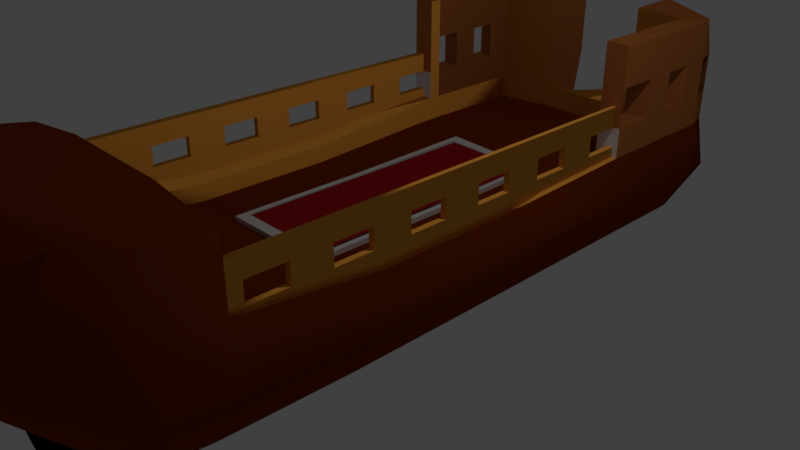 # Source: boat8.blend  (saved by Blender 2.78.0; exported with 4.5.12 LTS)
import bpy
from mathutils import Matrix  # noqa: F401  (used for matrix-valued properties, if any)

bpy.ops.wm.read_factory_settings(use_empty=True)
scene = bpy.context.scene
scene.name = 'Scene'

# ---- collections
col_collection_1 = bpy.data.collections.new('Collection 1'); scene.collection.children.link(col_collection_1)

# ---- materials (node trees are filled in below, after node groups)
mat_material_006 = bpy.data.materials.new('Material.006')
mat_material_006.alpha_threshold = 0.0
mat_material_006.roughness = 0.5
mat_material_007 = bpy.data.materials.new('Material.007')
mat_material_007.alpha_threshold = 0.0
mat_material_007.roughness = 0.5
mat_material_008 = bpy.data.materials.new('Material.008')
mat_material_008.alpha_threshold = 0.0
mat_material_008.roughness = 0.5
mat_material_009 = bpy.data.materials.new('Material.009')
mat_material_009.alpha_threshold = 0.0
mat_material_009.roughness = 0.5
mat_material_010 = bpy.data.materials.new('Material.010')
mat_material_010.alpha_threshold = 0.0
mat_material_010.roughness = 0.5

# ---- material node trees
mat_material_006.use_nodes = True; mat_material_006.node_tree.nodes.clear()
_N = mat_material_006.node_tree.nodes; _L = mat_material_006.node_tree.links
n0 = _N.new('ShaderNodeOutputMaterial'); n0.name = 'Material Output'; n0.location = (300, 300)
n1 = _N.new('ShaderNodeBsdfDiffuse'); n1.name = 'Diffuse BSDF'; n1.location = (10, 300)
_L.new(n1.outputs[0], n0.inputs[0])
n0.is_active_output = True
mat_material_007.use_nodes = True; mat_material_007.node_tree.nodes.clear()
_N = mat_material_007.node_tree.nodes; _L = mat_material_007.node_tree.links
n0 = _N.new('ShaderNodeOutputMaterial'); n0.name = 'Material Output'; n0.location = (300, 300)
n1 = _N.new('ShaderNodeBsdfDiffuse'); n1.name = 'Diffuse BSDF'; n1.location = (10, 300)
n1.inputs[0].default_value = (0.2049, 0.03137, 0.0, 1.0)
n1.inputs[1].default_value = 0.4896
_L.new(n1.outputs[0], n0.inputs[0])
n0.is_active_output = True
mat_material_008.use_nodes = True; mat_material_008.node_tree.nodes.clear()
_N = mat_material_008.node_tree.nodes; _L = mat_material_008.node_tree.links
n0 = _N.new('ShaderNodeOutputMaterial'); n0.name = 'Material Output'; n0.location = (300, 300)
n1 = _N.new('ShaderNodeBsdfToon'); n1.name = 'Toon BSDF'; n1.location = (10, 300)
n1.inputs[0].default_value = (0.8, 0.337, 0.049, 1.0)
_L.new(n1.outputs[0], n0.inputs[0])
n0.is_active_output = True
mat_material_009.use_nodes = True; mat_material_009.node_tree.nodes.clear()
_N = mat_material_009.node_tree.nodes; _L = mat_material_009.node_tree.links
n0 = _N.new('ShaderNodeOutputMaterial'); n0.name = 'Material Output'; n0.location = (300, 300)
n1 = _N.new('ShaderNodeBsdfDiffuse'); n1.name = 'Diffuse BSDF'; n1.location = (10, 300)
n1.inputs[0].default_value = (0.4919, 0.1603, 0.04198, 1.0)
_L.new(n1.outputs[0], n0.inputs[0])
n0.is_active_output = True
mat_material_010.use_nodes = True; mat_material_010.node_tree.nodes.clear()
_N = mat_material_010.node_tree.nodes; _L = mat_material_010.node_tree.links
n0 = _N.new('ShaderNodeOutputMaterial'); n0.name = 'Material Output'; n0.location = (300, 300)
n1 = _N.new('ShaderNodeBsdfDiffuse'); n1.name = 'Diffuse BSDF'; n1.location = (10, 300)
n1.inputs[0].default_value = (0.3975, 0.01166, 0.01557, 1.0)
_L.new(n1.outputs[0], n0.inputs[0])
n0.is_active_output = True

# ---- world
world_world = bpy.data.worlds.new('World'); scene.world = world_world
world_world.color = (0.05088, 0.05088, 0.05088)
world_world.use_sun_shadow = False
world_world.sun_shadow_jitter_overblur = 0.0
world_world.cycles.sampling_method = 'MANUAL'

# ---- cameras
cam_camera = bpy.data.cameras.new('Camera')
cam_camera.clip_end = 100.0
cam_camera.lens = 35.0
cam_camera.sensor_width = 32.0
cam_camera.sensor_height = 18.0
cam_camera.ortho_scale = 7.314
cam_camera.dof.focus_distance = 0.0

# ---- lights
light_lamp = bpy.data.lights.new('Lamp', 'POINT')
light_lamp.transmission_factor = 0.0
light_lamp.cutoff_distance = 30.0
light_lamp.energy = 100.0
light_lamp.shadow_buffer_clip_start = 1.001
light_lamp.shadow_soft_size = 0.1
light_lamp.shadow_maximum_resolution = 0.006
light_lamp.use_absolute_resolution = True

# ---- meshes
me_cube_001 = bpy.data.meshes.new('Cube.001')
me_cube_001.from_pydata([(0.0, 4.912, -1.05), (0.0, -4.235, -1.047), (1.426, 2.607, 1.129), (0.0, -1.378, -1.05), (1.318, 4.908, 1.095), (1.426, -4.35, 1.481), (0.0, 0.7186, -1.05), (0.0, 2.815, -1.05), (0.0, 5.422, -1.05), (0.0, -4.41, -0.893), (0.0, 5.603, 0.9897), (0.0, -5.882, 1.756), (1.426, 0.7186, 1.059), (1.426, -1.384, 1.058), (0.0, -1.378, -1.05), (0.0, 0.7186, -1.05), (0.0, 2.815, -1.05), (1.046, 4.912, -0.4296), (1.426, 4.912, 0.4122), (1.046, -3.69, -0.3406), (1.426, -4.119, 0.6165), (0.0, -5.531, 0.8559), (0.0, -4.533, -0.2542), (0.0, 5.386, -0.437), (0.0, 5.626, 0.407), (1.426, 2.815, 0.4052), (1.046, 2.815, -0.4324), (1.426, 0.7186, 0.3356), (1.046, 0.7186, -0.4393), (1.426, -1.378, 0.3347), (1.046, -1.378, -0.4393), (0.0, 5.3, -1.05), (0.0, -3.848, -0.8955), (0.563, 5.18, 0.8832), (0.6793, -5.364, 1.764), (0.0, 2.815, -1.05), (0.0, 0.7186, -1.05), (0.0, -1.378, -1.05), (0.4895, -4.32, -0.2559), (0.6793, -5.012, 0.8475), (0.563, 5.18, 0.2618), (0.3733, 5.18, -0.5733), (0.0, -3.2, -1.046), (1.046, -3.2, -0.3929), (0.0, -3.2, -1.047), (0.0, -3.2, -1.048), (0.0, -3.2, 1.412), (1.426, -3.2, 0.4606), (0.6063, -3.2, 1.415), (1.426, -3.2, 1.278), (0.6793, -5.323, 2.932), (1.426, -4.563, 2.447), (0.0, -5.448, 3.012), (1.426, -3.2, 2.106), (0.0, -3.2, 2.239), (0.6063, -3.2, 2.242), (1.182, -1.442, 0.9272), (1.182, 0.4814, 0.9282), (1.182, 2.607, 1.129), (1.182, 4.317, 1.129), (0.5923, 4.451, 1.129), (0.0, 4.562, 1.056), (0.6219, -3.103, 1.227), (1.182, -3.103, 1.08), (0.0, -3.103, 1.225), (1.179, -1.452, 0.691), (1.179, 0.4712, 0.6893), (1.179, 2.389, 0.789), (1.179, 4.307, 0.7958), (0.5892, 4.44, 0.7958), (0.0, 2.389, 0.6896), (0.0, 4.552, 0.7469), (0.0, -1.449, 0.6901), (0.5892, 2.389, 0.7224), (0.5892, 0.4712, 0.6893), (0.5892, -1.461, 0.6953), (0.6188, -3.113, 0.9645), (1.179, -3.113, 0.8435), (0.0, -3.113, 0.9619), (1.426, 2.607, 2.592), (1.287, 4.833, 2.526), (0.563, 5.3, 2.592), (0.5923, 4.451, 2.592), (1.182, 4.317, 2.592), (1.182, 2.607, 2.592), (1.426, 3.234, 1.129), (1.426, 3.654, 1.129), (1.426, 4.073, 1.129), (1.426, 4.492, 1.129), (0.0, 3.234, -1.05), (0.0, 3.654, -1.05), (0.0, 4.073, -1.05), (0.0, 4.492, -1.05), (0.0, 3.336, -1.052), (0.0, 3.858, -1.059), (0.0, 4.379, -1.065), (0.0, 4.9, -1.06), (1.046, 4.492, -0.4313), (1.046, 4.073, -0.4313), (1.046, 3.654, -0.4313), (1.046, 3.234, -0.4313), (1.426, 4.492, 0.4082), (1.426, 4.073, 0.4082), (1.426, 3.654, 0.4082), (1.426, 3.234, 0.4082), (0.0, 3.312, -1.051), (0.0, 3.809, -1.056), (0.0, 4.306, -1.058), (0.0, 4.803, -1.053), (1.182, 2.783, 1.129), (1.182, 3.166, 1.129), (1.182, 3.55, 1.129), (1.182, 3.933, 1.129), (1.179, 2.773, 0.7958), (1.179, 3.156, 0.7958), (1.179, 3.54, 0.7958), (1.179, 3.923, 0.7958), (0.0, 2.822, 0.6904), (0.0, 3.254, 0.6903), (0.0, 3.687, 0.6982), (0.0, 4.119, 0.7227), (0.5892, 4.03, 0.7567), (0.5892, 3.62, 0.7272), (0.5892, 3.21, 0.7274), (0.5892, 2.799, 0.7275), (1.426, 3.234, 2.592), (1.426, 3.654, 2.592), (1.426, 4.073, 2.592), (1.426, 4.492, 2.592), (1.182, 2.783, 2.592), (1.182, 3.166, 2.592), (1.182, 3.55, 2.592), (1.182, 3.933, 2.592), (0.5923, 4.451, 2.049), (1.318, 4.908, 2.057), (1.182, 4.317, 2.049), (0.563, 5.3, 2.049), (1.426, 2.607, 2.049), (1.182, 2.607, 2.049), (1.182, 3.933, 2.049), (1.182, 3.55, 2.049), (1.182, 3.166, 2.049), (1.182, 2.783, 2.049), (1.426, 3.234, 2.049), (1.426, 3.654, 2.049), (1.426, 4.073, 2.049), (1.426, 4.492, 2.049), (0.563, 5.3, 1.528), (1.426, 2.607, 1.528), (1.182, 2.607, 1.528), (0.5923, 4.451, 1.528), (1.318, 4.908, 1.549), (1.182, 4.317, 1.528), (1.182, 3.933, 1.528), (1.182, 3.55, 1.528), (1.182, 3.166, 1.528), (1.182, 2.783, 1.528), (1.426, 3.234, 1.528), (1.426, 3.654, 1.528), (1.426, 4.073, 1.528), (1.426, 4.492, 1.528), (0.0, 0.4689, 0.7519), (0.0, 2.238, 0.6894), (0.0, -1.298, 0.6905), (0.531, 2.238, 0.7039), (0.531, 0.471, 0.6894), (0.5309, -1.309, 0.6953), (0.0, 0.4688, 0.6222), (0.0, 2.236, 0.6222), (0.0, -1.301, 0.6233), (0.3994, 2.236, 0.6222), (0.3994, 0.4688, 0.6222), (0.3994, -1.311, 0.628), (0.0, 2.236, 0.7519), (0.0, -1.3, 0.753), (0.5072, 2.236, 0.7519), (0.5072, 0.4689, 0.7519), (0.5072, -1.311, 0.7578), (0.0, -1.298, 0.7542), (0.0, -1.449, 0.7541), (0.5892, 2.389, 0.7815), (0.5309, 2.238, 0.771), (0.0, 2.389, 0.7532), (0.5892, 0.4713, 0.753), (0.5309, 0.4711, 0.7531), (0.5892, -1.461, 0.7592), (0.0, 2.238, 0.7531), (0.5309, -1.309, 0.759), (1.304, -3.492, 0.4593), (1.304, 2.621, 0.4593), (1.304, -3.492, 1.79), (1.304, 2.621, 1.79), (1.304, -2.982, 0.4593), (1.304, -2.473, 0.4593), (1.304, -1.964, 0.4593), (1.304, -1.454, 0.4593), (1.304, -0.9448, 0.4593), (1.304, -0.4354, 0.4593), (1.304, 0.07396, 0.4593), (1.304, 0.5834, 0.4593), (1.304, 1.093, 0.4593), (1.304, 1.602, 0.4593), (1.304, 2.112, 0.4593), (1.304, 2.112, 1.79), (1.304, 1.602, 1.79), (1.304, 1.093, 1.79), (1.304, 0.5834, 1.79), (1.304, 0.07396, 1.79), (1.304, -0.4354, 1.79), (1.304, -0.9448, 1.79), (1.304, -1.454, 1.79), (1.304, -1.964, 1.79), (1.304, -2.473, 1.79), (1.304, -2.982, 1.79), (1.304, -3.492, 1.524), (1.304, -3.492, 1.258), (1.304, -3.492, 0.9916), (1.304, -3.492, 0.7254), (1.304, 2.621, 0.7254), (1.304, 2.621, 0.9916), (1.304, 2.621, 1.258), (1.304, 2.621, 1.524), (1.304, -2.982, 0.7254), (1.304, -2.982, 0.9916), (1.304, -2.982, 1.258), (1.304, -2.982, 1.524), (1.304, -2.473, 0.7254), (1.304, -2.473, 0.9916), (1.304, -2.473, 1.258), (1.304, -2.473, 1.524), (1.304, -1.964, 0.7254), (1.304, -1.964, 0.9916), (1.304, -1.964, 1.258), (1.304, -1.964, 1.524), (1.304, -1.454, 0.7254), (1.304, -1.454, 0.9916), (1.304, -1.454, 1.258), (1.304, -1.454, 1.524), (1.304, -0.9448, 0.7254), (1.304, -0.9448, 0.9916), (1.304, -0.9448, 1.258), (1.304, -0.9448, 1.524), (1.304, -0.4354, 0.7254), (1.304, -0.4354, 0.9916), (1.304, -0.4354, 1.258), (1.304, -0.4354, 1.524), (1.304, 0.07396, 0.7254), (1.304, 0.07396, 0.9916), (1.304, 0.07396, 1.258), (1.304, 0.07396, 1.524), (1.304, 0.5834, 0.7254), (1.304, 0.5834, 0.9916), (1.304, 0.5834, 1.258), (1.304, 0.5834, 1.524), (1.304, 1.093, 0.7254), (1.304, 1.093, 0.9916), (1.304, 1.093, 1.258), (1.304, 1.093, 1.524), (1.304, 1.602, 0.7254), (1.304, 1.602, 0.9916), (1.304, 1.602, 1.258), (1.304, 1.602, 1.524), (1.304, 2.112, 0.7254), (1.304, 2.112, 0.9916), (1.304, 2.112, 1.258), (1.304, 2.112, 1.524), (1.366, -3.492, 0.718), (1.366, -3.492, 0.4469), (1.366, 2.112, 0.4469), (1.366, 2.621, 0.4469), (1.366, 2.621, 1.531), (1.366, 2.621, 1.803), (1.366, -2.982, 1.803), (1.366, -3.492, 1.803), (1.366, -2.982, 0.4469), (1.366, -2.473, 0.4469), (1.366, -1.964, 0.4469), (1.366, -1.454, 0.4469), (1.366, -0.9448, 0.4469), (1.366, -0.4354, 0.4469), (1.366, 0.07396, 0.4469), (1.366, 0.5834, 0.4469), (1.366, 1.093, 0.4469), (1.366, 1.602, 0.4469), (1.366, 2.112, 1.803), (1.366, 1.602, 1.803), (1.366, 1.093, 1.803), (1.366, 0.5834, 1.803), (1.366, 0.07396, 1.803), (1.366, -0.4354, 1.803), (1.366, -0.9448, 1.803), (1.366, -1.454, 1.803), (1.366, -1.964, 1.803), (1.366, -2.473, 1.803), (1.366, -2.982, 1.531), (1.366, -2.473, 1.531), (1.366, -1.964, 1.531), (1.366, -1.454, 1.531), (1.366, -0.9448, 1.531), (1.366, -0.4354, 1.531), (1.366, 0.07396, 1.531), (1.366, 0.5834, 1.531), (1.366, 1.093, 1.531), (1.366, 1.602, 1.531), (1.366, 2.112, 1.531), (1.366, -3.492, 1.531), (1.366, -3.492, 1.26), (1.366, -3.492, 0.9892), (1.366, 2.621, 0.718), (1.366, 2.621, 0.9892), (1.366, 2.621, 1.26), (1.366, -2.982, 0.718), (1.366, -2.982, 0.9892), (1.366, -2.982, 1.26), (1.366, -2.473, 0.718), (1.366, -2.473, 0.9892), (1.366, -2.473, 1.26), (1.366, -1.964, 0.718), (1.366, -1.964, 0.9892), (1.366, -1.964, 1.26), (1.366, -1.454, 0.718), (1.366, -1.454, 0.9892), (1.366, -1.454, 1.26), (1.366, -0.9448, 0.718), (1.366, -0.9448, 0.9892), (1.366, -0.9448, 1.26), (1.366, -0.4354, 0.718), (1.366, -0.4354, 0.9892), (1.366, -0.4354, 1.26), (1.366, 0.07396, 0.718), (1.366, 0.07396, 0.9892), (1.366, 0.07396, 1.26), (1.366, 0.5834, 0.718), (1.366, 0.5834, 0.9892), (1.366, 0.5834, 1.26), (1.366, 1.093, 0.718), (1.366, 1.093, 0.9892), (1.366, 1.093, 1.26), (1.366, 1.602, 0.718), (1.366, 1.602, 0.9892), (1.366, 1.602, 1.26), (1.366, 2.112, 0.718), (1.366, 2.112, 0.9892), (1.366, 2.112, 1.26), (0.0, -3.962, -1.048), (0.0, -4.152, -1.073), (1.426, -4.046, 1.43), (1.046, -3.56, -0.3551), (1.426, -3.877, 0.5772), (0.0, -3.677, -1.052), (1.426, -4.046, 2.257), (0.0, -5.175, 2.561), (0.66, -4.793, 2.561)], [], [(35, 36, 15, 16), (105, 35, 16, 93), (347, 348, 20, 19), (27, 12, 13, 29), (25, 2, 12, 27), (104, 85, 2, 25), (344, 1, 32, 349), (11, 34, 50, 52), (39, 34, 11, 21), (41, 31, 8, 23), (36, 37, 14, 15), (46, 48, 62, 64), (13, 12, 57, 56), (349, 32, 9, 345), (344, 347, 19, 1), (6, 28, 30, 3), (28, 27, 29, 30), (7, 26, 28, 6), (26, 25, 27, 28), (89, 100, 26, 7), (100, 104, 25, 26), (32, 38, 22, 9), (38, 39, 21, 22), (33, 40, 24, 10), (40, 41, 23, 24), (7, 6, 36, 35), (89, 7, 35, 105), (133, 135, 83, 82), (348, 346, 5, 20), (20, 5, 34, 39), (17, 0, 31, 41), (6, 3, 37, 36), (49, 13, 56, 63), (12, 2, 58, 57), (1, 19, 38, 32), (19, 20, 39, 38), (4, 18, 40, 33), (18, 17, 41, 40), (30, 29, 47, 43), (29, 13, 49, 47), (48, 49, 63, 62), (37, 44, 42, 14), (3, 30, 43, 45), (3, 45, 44, 37), (48, 46, 54, 55), (350, 352, 50, 51), (352, 351, 52, 50), (34, 5, 51, 50), (346, 49, 53, 350), (49, 48, 55, 53), (56, 57, 66, 65), (59, 60, 69, 68), (112, 59, 68, 116), (64, 62, 76, 78), (63, 56, 65, 77), (57, 58, 67, 66), (60, 61, 71, 69), (62, 63, 77, 76), (124, 117, 70, 73), (74, 73, 180, 183), (164, 165, 184, 181), (75, 72, 78, 76), (113, 124, 73, 67), (67, 73, 74, 66), (66, 74, 75, 65), (65, 75, 76, 77), (80, 81, 82, 83), (128, 80, 83, 132), (146, 134, 80, 128), (138, 137, 79, 84), (142, 138, 84, 129), (134, 136, 81, 80), (135, 139, 132, 83), (139, 140, 131, 132), (140, 141, 130, 131), (141, 142, 129, 130), (137, 143, 125, 79), (143, 144, 126, 125), (144, 145, 127, 126), (145, 146, 128, 127), (79, 125, 129, 84), (125, 126, 130, 129), (126, 127, 131, 130), (127, 128, 132, 131), (68, 69, 121, 116), (116, 121, 122, 115), (115, 122, 123, 114), (114, 123, 124, 113), (69, 71, 120, 121), (121, 120, 119, 122), (122, 119, 118, 123), (123, 118, 117, 124), (58, 109, 113, 67), (109, 110, 114, 113), (110, 111, 115, 114), (111, 112, 116, 115), (0, 92, 108, 31), (92, 91, 107, 108), (91, 90, 106, 107), (90, 89, 105, 106), (17, 18, 101, 97), (97, 101, 102, 98), (98, 102, 103, 99), (99, 103, 104, 100), (0, 17, 97, 92), (92, 97, 98, 91), (91, 98, 99, 90), (90, 99, 100, 89), (18, 4, 88, 101), (101, 88, 87, 102), (102, 87, 86, 103), (103, 86, 85, 104), (31, 108, 96, 8), (108, 107, 95, 96), (107, 106, 94, 95), (106, 105, 93, 94), (159, 160, 146, 145), (139, 145, 144, 140), (157, 158, 144, 143), (155, 157, 143, 141), (142, 137, 148, 156), (154, 155, 141, 140), (141, 143, 137, 142), (152, 153, 139, 135), (151, 147, 136, 134), (156, 149, 138, 142), (149, 148, 137, 138), (156, 148, 157, 155), (150, 152, 135, 133), (60, 59, 152, 150), (88, 4, 151, 160), (58, 2, 148, 149), (109, 58, 149, 156), (4, 33, 147, 151), (59, 112, 153, 152), (112, 111, 154, 153), (111, 110, 155, 154), (110, 109, 156, 155), (2, 85, 157, 148), (85, 86, 158, 157), (86, 87, 159, 158), (87, 88, 160, 159), (140, 144, 158, 154), (154, 158, 159, 153), (153, 159, 145, 139), (81, 136, 133, 82), (136, 147, 150, 133), (147, 33, 60, 150), (33, 10, 61, 60), (176, 161, 174, 177), (175, 173, 161, 176), (73, 70, 182, 180), (166, 163, 178, 187), (170, 171, 167, 168), (171, 172, 169, 167), (169, 172, 177, 174), (170, 168, 173, 175), (171, 170, 175, 176), (172, 171, 176, 177), (183, 180, 181, 184), (185, 183, 184, 187), (179, 185, 187, 178), (180, 182, 186, 181), (162, 164, 181, 186), (165, 166, 187, 184), (75, 74, 183, 185), (72, 75, 185, 179), (265, 203, 191, 221), (214, 190, 213, 225), (225, 213, 212, 229), (229, 212, 211, 233), (233, 211, 210, 237), (237, 210, 209, 241), (241, 209, 208, 245), (245, 208, 207, 249), (249, 207, 206, 253), (253, 206, 205, 257), (257, 205, 204, 261), (261, 204, 203, 265), (201, 258, 262, 202), (258, 259, 263, 262), (259, 260, 264, 263), (260, 261, 265, 264), (200, 254, 258, 201), (254, 255, 259, 258), (255, 256, 260, 259), (297, 298, 290, 291), (199, 250, 254, 200), (250, 251, 255, 254), (251, 252, 256, 255), (252, 253, 257, 256), (198, 246, 250, 199), (246, 247, 251, 250), (247, 248, 252, 251), (296, 297, 291, 292), (197, 242, 246, 198), (242, 243, 247, 246), (243, 244, 248, 247), (244, 245, 249, 248), (196, 238, 242, 197), (238, 239, 243, 242), (239, 240, 244, 243), (295, 296, 292, 293), (195, 234, 238, 196), (234, 235, 239, 238), (235, 236, 240, 239), (236, 237, 241, 240), (194, 230, 234, 195), (230, 231, 235, 234), (231, 232, 236, 235), (294, 295, 293, 272), (193, 226, 230, 194), (226, 227, 231, 230), (227, 228, 232, 231), (228, 229, 233, 232), (192, 222, 226, 193), (222, 223, 227, 226), (223, 224, 228, 227), (305, 294, 272, 273), (188, 217, 222, 192), (217, 216, 223, 222), (216, 215, 224, 223), (215, 214, 225, 224), (202, 262, 218, 189), (262, 263, 219, 218), (263, 264, 220, 219), (304, 270, 271, 284), (298, 299, 289, 290), (299, 300, 288, 289), (300, 301, 287, 288), (301, 302, 286, 287), (302, 303, 285, 286), (303, 304, 284, 285), (283, 268, 341, 338), (338, 341, 342, 339), (339, 342, 343, 340), (340, 343, 304, 303), (282, 283, 338, 335), (335, 338, 339, 336), (336, 339, 340, 337), (281, 282, 335, 332), (332, 335, 336, 333), (333, 336, 337, 334), (334, 337, 302, 301), (280, 281, 332, 329), (329, 332, 333, 330), (330, 333, 334, 331), (279, 280, 329, 326), (326, 329, 330, 327), (327, 330, 331, 328), (328, 331, 300, 299), (278, 279, 326, 323), (323, 326, 327, 324), (324, 327, 328, 325), (277, 278, 323, 320), (320, 323, 324, 321), (321, 324, 325, 322), (322, 325, 298, 297), (276, 277, 320, 317), (317, 320, 321, 318), (318, 321, 322, 319), (275, 276, 317, 314), (314, 317, 318, 315), (315, 318, 319, 316), (316, 319, 296, 295), (274, 275, 314, 311), (311, 314, 315, 312), (312, 315, 316, 313), (267, 274, 311, 266), (266, 311, 312, 307), (307, 312, 313, 306), (306, 313, 294, 305), (268, 269, 308, 341), (341, 308, 309, 342), (342, 309, 310, 343), (202, 189, 269, 268), (256, 257, 302, 337), (221, 191, 271, 270), (213, 190, 273, 272), (232, 233, 296, 319), (220, 264, 343, 310), (188, 192, 274, 267), (265, 221, 270, 304), (192, 193, 275, 274), (261, 260, 340, 303), (193, 194, 276, 275), (244, 240, 325, 328), (194, 195, 277, 276), (241, 245, 299, 298), (237, 236, 322, 297), (195, 196, 278, 277), (196, 197, 279, 278), (264, 265, 304, 343), (197, 198, 280, 279), (190, 214, 305, 273), (198, 199, 281, 280), (240, 241, 298, 325), (214, 215, 306, 305), (199, 200, 282, 281), (215, 216, 307, 306), (200, 201, 283, 282), (216, 217, 266, 307), (201, 202, 268, 283), (236, 232, 319, 322), (189, 218, 308, 269), (191, 203, 284, 271), (233, 237, 297, 296), (245, 244, 328, 299), (218, 219, 309, 308), (203, 204, 285, 284), (260, 256, 337, 340), (219, 220, 310, 309), (204, 205, 286, 285), (257, 261, 303, 302), (205, 206, 287, 286), (206, 207, 288, 287), (248, 249, 300, 331), (207, 208, 289, 288), (208, 209, 290, 289), (224, 225, 294, 313), (209, 210, 291, 290), (228, 224, 313, 316), (210, 211, 292, 291), (225, 229, 295, 294), (253, 252, 334, 301), (211, 212, 293, 292), (252, 248, 331, 334), (212, 213, 272, 293), (249, 253, 301, 300), (229, 228, 316, 295), (217, 188, 267, 266), (5, 346, 350, 51), (55, 54, 351, 352), (53, 55, 352, 350), (47, 49, 346, 348), (45, 43, 347, 344), (44, 349, 345, 42), (45, 344, 349, 44), (43, 47, 348, 347)])
me_cube_001.polygons.foreach_set('use_smooth', [0, 0, 1, 1, 1, 1, 0, 1, 1, 1, 0, 0, 0, 0, 1, 1, 1, 1, 1, 1, 1, 1, 1, 1, 1, 0, 0, 0, 1, 1, 1, 0, 0, 0, 1, 1, 1, 1, 1, 1, 0, 0, 1, 0, 0, 1, 1, 1, 1, 0, 0, 0, 0, 0, 0, 0, 0, 0, 0, 0, 0, 0, 0, 0, 0, 0, 0, 0, 0, 0, 0, 0, 0, 0, 0, 0, 0, 0, 0, 0, 0, 0, 0, 0, 0, 0, 0, 0, 0, 0, 0, 0, 0, 0, 0, 0, 0, 0, 0, 0, 1, 1, 1, 1, 1, 1, 1, 1, 1, 1, 1, 1, 0, 0, 0, 0, 0, 0, 0, 0, 0, 0, 0, 0, 0, 0, 0, 0, 0, 0, 1, 0, 0, 1, 0, 0, 0, 0, 0, 0, 0, 0, 0, 0, 0, 0, 0, 0, 0, 0, 0, 0, 0, 0, 0, 0, 0, 0, 0, 0, 0, 0, 0, 0, 0, 0, 0, 0, 0, 0, 0, 0, 0, 0, 0, 0, 0, 0, 0, 0, 0, 0, 0, 0, 0, 0, 0, 0, 0, 0, 0, 0, 0, 0, 0, 0, 0, 0, 0, 0, 0, 0, 0, 0, 0, 0, 0, 0, 0, 0, 0, 0, 0, 0, 0, 0, 0, 0, 0, 0, 0, 0, 0, 0, 0, 0, 0, 0, 0, 0, 0, 0, 0, 0, 0, 0, 0, 0, 0, 0, 0, 0, 0, 0, 0, 0, 0, 0, 0, 0, 0, 0, 0, 0, 0, 0, 0, 0, 0, 0, 0, 0, 0, 0, 0, 0, 0, 0, 0, 0, 0, 0, 0, 0, 0, 0, 0, 0, 0, 0, 0, 0, 0, 0, 0, 0, 0, 0, 0, 0, 0, 0, 0, 0, 0, 0, 0, 0, 0, 0, 0, 0, 0, 0, 0, 0, 0, 0, 0, 0, 0, 0, 0, 0, 0, 0, 0, 0, 0, 0, 0, 0, 0, 0, 0, 0, 0, 0, 0, 0, 0, 1, 0, 0, 1, 1, 0, 0, 1])
me_cube_001.polygons.foreach_set('material_index', [0, 0, 1, 1, 1, 1, 1, 1, 1, 1, 0, 1, 2, 1, 1, 1, 1, 1, 1, 1, 1, 1, 1, 1, 1, 0, 0, 2, 1, 1, 1, 0, 2, 2, 1, 1, 1, 1, 1, 1, 1, 0, 1, 0, 1, 1, 1, 1, 1, 1, 2, 2, 2, 1, 2, 2, 2, 1, 1, 0, 0, 1, 1, 1, 1, 1, 3, 3, 3, 3, 2, 3, 3, 3, 3, 3, 3, 3, 3, 3, 3, 3, 3, 3, 1, 1, 1, 1, 1, 1, 1, 1, 2, 2, 2, 2, 1, 1, 1, 1, 1, 1, 1, 1, 1, 1, 1, 1, 1, 1, 1, 1, 1, 1, 1, 1, 3, 0, 3, 3, 3, 3, 3, 3, 3, 2, 3, 3, 2, 2, 3, 0, 2, 3, 3, 3, 3, 3, 3, 3, 3, 3, 3, 3, 3, 3, 3, 3, 2, 4, 4, 0, 0, 0, 0, 0, 0, 0, 0, 0, 0, 0, 0, 0, 0, 0, 0, 2, 2, 2, 2, 2, 2, 2, 2, 2, 2, 2, 2, 2, 2, 2, 2, 2, 2, 2, 2, 2, 2, 2, 2, 2, 2, 2, 2, 2, 2, 2, 2, 2, 2, 2, 2, 2, 2, 2, 2, 2, 2, 2, 2, 2, 2, 2, 2, 2, 2, 2, 2, 2, 2, 2, 2, 2, 2, 2, 2, 2, 2, 2, 2, 2, 2, 2, 2, 2, 2, 2, 2, 2, 2, 2, 2, 2, 2, 2, 2, 2, 2, 2, 2, 2, 2, 2, 2, 2, 2, 2, 2, 2, 2, 2, 2, 2, 2, 2, 2, 2, 2, 2, 2, 2, 2, 2, 2, 2, 2, 2, 2, 2, 2, 2, 2, 2, 2, 2, 2, 2, 2, 2, 2, 2, 2, 2, 2, 2, 2, 2, 2, 2, 2, 2, 2, 2, 2, 2, 2, 2, 2, 2, 2, 2, 2, 2, 2, 2, 2, 2, 2, 2, 2, 2, 2, 2, 2, 2, 2, 2, 2, 2, 2, 1, 1, 1, 1, 1, 0, 0, 1])
_k = {(14, 42): 1.0, (14, 15): 1.0, (4, 18): 1.0, (30, 43): 1.0, (5, 20): 1.0, (12, 13): 1.0, (2, 12): 1.0, (4, 88): 1.0, (44, 45): 1.0, (3, 6): 1.0, (6, 7): 1.0, (0, 92): 1.0, (0, 31): 1.0, (1, 32): 1.0, (4, 33): 1.0, (5, 34): 1.0, (8, 96): 1.0, (9, 22): 1.0, (10, 24): 1.0, (15, 16): 1.0, (13, 56): 1.0, (46, 64): 1.0, (7, 26): 1.0, (6, 28): 1.0, (3, 30): 1.0, (16, 35): 1.0, (15, 36): 1.0, (14, 37): 1.0, (0, 17): 1.0, (17, 18): 1.0, (1, 19): 1.0, (19, 20): 1.0, (11, 21): 1.0, (21, 22): 1.0, (8, 23): 1.0, (23, 24): 1.0, (2, 25): 1.0, (25, 26): 1.0, (12, 27): 1.0, (27, 28): 1.0, (13, 29): 1.0, (29, 30): 1.0, (43, 45): 1.0, (28, 30): 1.0, (26, 28): 1.0, (26, 100): 1.0, (22, 38): 1.0, (21, 39): 1.0, (24, 40): 1.0, (23, 41): 1.0, (8, 31): 1.0, (9, 32): 1.0, (10, 33): 1.0, (11, 34): 1.0, (7, 35): 1.0, (6, 36): 1.0, (3, 37): 1.0, (82, 133): 1.0, (12, 57): 1.0, (19, 38): 1.0, (20, 39): 1.0, (18, 40): 1.0, (17, 41): 1.0, (35, 36): 1.0, (31, 108): 1.0, (3, 45): 1.0, (34, 39): 1.0, (31, 41): 1.0, (36, 37): 1.0, (2, 58): 1.0, (48, 62): 1.0, (49, 63): 1.0, (32, 38): 1.0, (38, 39): 1.0, (33, 40): 1.0, (40, 41): 1.0, (1, 344): 1.0, (9, 345): 1.0, (5, 346): 1.0, (19, 347): 1.0, (20, 348): 1.0, (37, 44): 1.0, (46, 54): 1.0, (13, 49): 1.0, (42, 44): 1.0, (46, 48): 1.0, (43, 47): 1.0, (80, 134): 1.0, (48, 49): 1.0, (47, 49): 1.0, (44, 349): 1.0, (50, 51): 1.0, (50, 52): 1.0, (51, 350): 1.0, (52, 351): 1.0, (50, 352): 1.0, (54, 55): 1.0, (53, 55): 1.0, (48, 55): 1.0, (34, 50): 1.0, (11, 52): 1.0, (5, 51): 1.0, (49, 53): 1.0, (56, 57): 1.0, (57, 58): 1.0, (59, 112): 1.0, (59, 60): 1.0, (61, 71): 1.0, (64, 78): 1.0, (59, 68): 1.0, (60, 61): 1.0, (56, 65): 1.0, (57, 66): 1.0, (58, 67): 1.0, (60, 69): 1.0, (62, 76): 1.0, (63, 77): 1.0, (56, 63): 1.0, (62, 64): 1.0, (62, 63): 1.0, (65, 66): 1.0, (66, 67): 1.0, (68, 116): 1.0, (68, 69): 1.0, (71, 120): 1.0, (73, 180): 1.0, (165, 184): 1.0, (67, 73): 1.0, (66, 74): 1.0, (65, 75): 1.0, (75, 76): 1.0, (69, 71): 1.0, (70, 73): 1.0, (166, 187): 1.0, (72, 75): 1.0, (73, 124): 1.0, (73, 74): 1.0, (74, 75): 1.0, (65, 77): 1.0, (76, 78): 1.0, (72, 78): 1.0, (76, 77): 1.0, (80, 128): 1.0, (80, 81): 1.0, (81, 82): 1.0, (80, 83): 1.0, (79, 84): 1.0, (83, 132): 1.0, (82, 83): 1.0, (83, 135): 1.0, (33, 147): 1.0, (2, 148): 1.0, (58, 149): 1.0, (2, 85): 1.0, (85, 86): 1.0, (86, 87): 1.0, (87, 88): 1.0, (7, 89): 1.0, (89, 90): 1.0, (90, 91): 1.0, (91, 92): 1.0, (16, 93): 1.0, (93, 94): 1.0, (94, 95): 1.0, (95, 96): 1.0, (17, 97): 1.0, (97, 98): 1.0, (98, 99): 1.0, (99, 100): 1.0, (35, 105): 1.0, (105, 106): 1.0, (106, 107): 1.0, (107, 108): 1.0, (58, 109): 1.0, (109, 110): 1.0, (110, 111): 1.0, (111, 112): 1.0, (67, 113): 1.0, (113, 114): 1.0, (114, 115): 1.0, (115, 116): 1.0, (70, 117): 1.0, (117, 118): 1.0, (118, 119): 1.0, (119, 120): 1.0, (69, 121): 1.0, (121, 122): 1.0, (122, 123): 1.0, (123, 124): 1.0, (79, 125): 1.0, (125, 126): 1.0, (126, 127): 1.0, (127, 128): 1.0, (84, 129): 1.0, (129, 130): 1.0, (130, 131): 1.0, (131, 132): 1.0, (132, 139): 1.0, (131, 140): 1.0, (130, 141): 1.0, (129, 142): 1.0, (125, 143): 1.0, (126, 144): 1.0, (127, 145): 1.0, (128, 146): 1.0, (125, 129): 1.0, (126, 130): 1.0, (127, 131): 1.0, (128, 132): 1.0, (116, 121): 1.0, (115, 122): 1.0, (114, 123): 1.0, (113, 124): 1.0, (120, 121): 1.0, (119, 122): 1.0, (118, 123): 1.0, (117, 124): 1.0, (109, 113): 1.0, (110, 114): 1.0, (111, 115): 1.0, (112, 116): 1.0, (92, 108): 1.0, (91, 107): 1.0, (90, 106): 1.0, (89, 105): 1.0, (97, 101): 1.0, (98, 102): 1.0, (99, 103): 1.0, (100, 104): 1.0, (92, 97): 1.0, (91, 98): 1.0, (90, 99): 1.0, (89, 100): 1.0, (88, 101): 1.0, (87, 102): 1.0, (86, 103): 1.0, (85, 104): 1.0, (96, 108): 1.0, (95, 107): 1.0, (94, 106): 1.0, (93, 105): 1.0, (133, 150): 1.0, (134, 151): 1.0, (135, 152): 1.0, (81, 136): 1.0, (79, 137): 1.0, (84, 138): 1.0, (139, 153): 1.0, (140, 154): 1.0, (141, 155): 1.0, (142, 156): 1.0, (143, 157): 1.0, (144, 158): 1.0, (145, 159): 1.0, (146, 160): 1.0, (145, 146): 1.0, (144, 145): 1.0, (143, 144): 1.0, (137, 143): 1.0, (141, 142): 1.0, (140, 141): 1.0, (139, 140): 1.0, (135, 139): 1.0, (134, 136): 1.0, (138, 142): 1.0, (137, 138): 1.0, (134, 146): 1.0, (133, 135): 1.0, (136, 147): 1.0, (137, 148): 1.0, (138, 149): 1.0, (60, 150): 1.0, (4, 151): 1.0, (59, 152): 1.0, (112, 153): 1.0, (111, 154): 1.0, (110, 155): 1.0, (109, 156): 1.0, (85, 157): 1.0, (86, 158): 1.0, (87, 159): 1.0, (88, 160): 1.0, (150, 152): 1.0, (151, 160): 1.0, (148, 149): 1.0, (149, 156): 1.0, (147, 151): 1.0, (152, 153): 1.0, (153, 154): 1.0, (154, 155): 1.0, (155, 156): 1.0, (148, 157): 1.0, (157, 158): 1.0, (158, 159): 1.0, (159, 160): 1.0, (141, 143): 1.0, (137, 142): 1.0, (148, 156): 1.0, (155, 157): 1.0, (139, 145): 1.0, (140, 144): 1.0, (154, 158): 1.0, (153, 159): 1.0, (10, 61): 1.0, (133, 136): 1.0, (147, 150): 1.0, (33, 60): 1.0, (162, 164): 1.0, (163, 166): 1.0, (164, 165): 1.0, (165, 166): 1.0, (163, 178): 1.0, (70, 182): 1.0, (178, 179): 1.0, (180, 181): 1.0, (180, 182): 1.0, (183, 184): 1.0, (179, 185): 1.0, (180, 183): 1.0, (183, 185): 1.0, (181, 186): 1.0, (178, 187): 1.0, (181, 184): 1.0, (184, 187): 1.0, (185, 187): 1.0, (182, 186): 1.0, (164, 181): 1.0, (74, 183): 1.0, (162, 186): 1.0, (75, 185): 1.0, (72, 179): 1.0, (188, 217): 1.0, (189, 202): 1.0, (191, 221): 1.0, (190, 213): 1.0, (188, 192): 1.0, (192, 193): 1.0, (193, 194): 1.0, (194, 195): 1.0, (195, 196): 1.0, (196, 197): 1.0, (197, 198): 1.0, (198, 199): 1.0, (199, 200): 1.0, (200, 201): 1.0, (201, 202): 1.0, (191, 203): 1.0, (203, 204): 1.0, (204, 205): 1.0, (205, 206): 1.0, (206, 207): 1.0, (207, 208): 1.0, (208, 209): 1.0, (209, 210): 1.0, (210, 211): 1.0, (211, 212): 1.0, (212, 213): 1.0, (213, 225): 1.0, (212, 229): 1.0, (211, 233): 1.0, (210, 237): 1.0, (209, 241): 1.0, (208, 245): 1.0, (207, 249): 1.0, (206, 253): 1.0, (205, 257): 1.0, (204, 261): 1.0, (203, 265): 1.0, (190, 214): 1.0, (214, 215): 1.0, (215, 216): 1.0, (216, 217): 1.0, (189, 218): 1.0, (218, 219): 1.0, (219, 220): 1.0, (192, 222): 1.0, (222, 223): 1.0, (223, 224): 1.0, (224, 225): 1.0, (193, 226): 1.0, (226, 227): 1.0, (227, 228): 1.0, (228, 229): 1.0, (194, 230): 1.0, (230, 231): 1.0, (231, 232): 1.0, (232, 233): 1.0, (195, 234): 1.0, (234, 235): 1.0, (235, 236): 1.0, (236, 237): 1.0, (196, 238): 1.0, (238, 239): 1.0, (239, 240): 1.0, (240, 241): 1.0, (197, 242): 1.0, (242, 243): 1.0, (243, 244): 1.0, (244, 245): 1.0, (198, 246): 1.0, (246, 247): 1.0, (247, 248): 1.0, (248, 249): 1.0, (199, 250): 1.0, (250, 251): 1.0, (251, 252): 1.0, (252, 253): 1.0, (200, 254): 1.0, (254, 255): 1.0, (255, 256): 1.0, (256, 257): 1.0, (201, 258): 1.0, (258, 259): 1.0, (259, 260): 1.0, (260, 261): 1.0, (202, 262): 1.0, (262, 263): 1.0, (263, 264): 1.0, (264, 265): 1.0, (258, 262): 1.0, (259, 263): 1.0, (260, 264): 1.0, (261, 265): 1.0, (254, 258): 1.0, (255, 259): 1.0, (256, 260): 1.0, (257, 261): 1.0, (250, 254): 1.0, (251, 255): 1.0, (252, 256): 1.0, (253, 257): 1.0, (246, 250): 1.0, (247, 251): 1.0, (248, 252): 1.0, (249, 253): 1.0, (242, 246): 1.0, (243, 247): 1.0, (244, 248): 1.0, (245, 249): 1.0, (238, 242): 1.0, (239, 243): 1.0, (240, 244): 1.0, (241, 245): 1.0, (234, 238): 1.0, (235, 239): 1.0, (236, 240): 1.0, (237, 241): 1.0, (230, 234): 1.0, (231, 235): 1.0, (232, 236): 1.0, (233, 237): 1.0, (226, 230): 1.0, (227, 231): 1.0, (228, 232): 1.0, (229, 233): 1.0, (222, 226): 1.0, (223, 227): 1.0, (224, 228): 1.0, (225, 229): 1.0, (217, 222): 1.0, (216, 223): 1.0, (215, 224): 1.0, (214, 225): 1.0, (218, 262): 1.0, (219, 263): 1.0, (220, 264): 1.0, (221, 265): 1.0, (268, 269): 1.0, (270, 271): 1.0, (272, 273): 1.0, (267, 274): 1.0, (274, 275): 1.0, (275, 276): 1.0, (276, 277): 1.0, (277, 278): 1.0, (278, 279): 1.0, (279, 280): 1.0, (280, 281): 1.0, (281, 282): 1.0, (282, 283): 1.0, (268, 283): 1.0, (271, 284): 1.0, (284, 285): 1.0, (285, 286): 1.0, (286, 287): 1.0, (287, 288): 1.0, (288, 289): 1.0, (289, 290): 1.0, (290, 291): 1.0, (291, 292): 1.0, (292, 293): 1.0, (272, 293): 1.0, (272, 294): 1.0, (293, 295): 1.0, (292, 296): 1.0, (291, 297): 1.0, (290, 298): 1.0, (289, 299): 1.0, (288, 300): 1.0, (287, 301): 1.0, (286, 302): 1.0, (285, 303): 1.0, (284, 304): 1.0, (273, 305): 1.0, (305, 306): 1.0, (306, 307): 1.0, (266, 307): 1.0, (269, 308): 1.0, (308, 309): 1.0, (309, 310): 1.0, (274, 311): 1.0, (311, 312): 1.0, (312, 313): 1.0, (294, 313): 1.0, (275, 314): 1.0, (314, 315): 1.0, (315, 316): 1.0, (295, 316): 1.0, (276, 317): 1.0, (317, 318): 1.0, (318, 319): 1.0, (296, 319): 1.0, (277, 320): 1.0, (320, 321): 1.0, (321, 322): 1.0, (297, 322): 1.0, (278, 323): 1.0, (323, 324): 1.0, (324, 325): 1.0, (298, 325): 1.0, (279, 326): 1.0, (326, 327): 1.0, (327, 328): 1.0, (299, 328): 1.0, (280, 329): 1.0, (329, 330): 1.0, (330, 331): 1.0, (300, 331): 1.0, (281, 332): 1.0, (332, 333): 1.0, (333, 334): 1.0, (301, 334): 1.0, (282, 335): 1.0, (335, 336): 1.0, (336, 337): 1.0, (302, 337): 1.0, (283, 338): 1.0, (338, 339): 1.0, (339, 340): 1.0, (303, 340): 1.0, (268, 341): 1.0, (341, 342): 1.0, (342, 343): 1.0, (304, 343): 1.0, (338, 341): 1.0, (339, 342): 1.0, (340, 343): 1.0, (303, 304): 1.0, (335, 338): 1.0, (336, 339): 1.0, (337, 340): 1.0, (302, 303): 1.0, (332, 335): 1.0, (333, 336): 1.0, (334, 337): 1.0, (301, 302): 1.0, (329, 332): 1.0, (330, 333): 1.0, (331, 334): 1.0, (300, 301): 1.0, (326, 329): 1.0, (327, 330): 1.0, (328, 331): 1.0, (299, 300): 1.0, (323, 326): 1.0, (324, 327): 1.0, (325, 328): 1.0, (298, 299): 1.0, (320, 323): 1.0, (321, 324): 1.0, (322, 325): 1.0, (297, 298): 1.0, (317, 320): 1.0, (318, 321): 1.0, (319, 322): 1.0, (296, 297): 1.0, (314, 317): 1.0, (315, 318): 1.0, (316, 319): 1.0, (295, 296): 1.0, (311, 314): 1.0, (312, 315): 1.0, (313, 316): 1.0, (294, 295): 1.0, (266, 311): 1.0, (307, 312): 1.0, (306, 313): 1.0, (294, 305): 1.0, (308, 341): 1.0, (309, 342): 1.0, (310, 343): 1.0, (270, 304): 1.0, (189, 269): 1.0, (202, 268): 1.0, (257, 302): 1.0, (256, 337): 1.0, (191, 271): 1.0, (221, 270): 1.0, (190, 273): 1.0, (213, 272): 1.0, (233, 296): 1.0, (232, 319): 1.0, (264, 343): 1.0, (220, 310): 1.0, (192, 274): 1.0, (188, 267): 1.0, (265, 304): 1.0, (193, 275): 1.0, (260, 340): 1.0, (261, 303): 1.0, (194, 276): 1.0, (240, 325): 1.0, (244, 328): 1.0, (195, 277): 1.0, (245, 299): 1.0, (241, 298): 1.0, (236, 322): 1.0, (237, 297): 1.0, (196, 278): 1.0, (197, 279): 1.0, (198, 280): 1.0, (214, 305): 1.0, (199, 281): 1.0, (215, 306): 1.0, (200, 282): 1.0, (216, 307): 1.0, (201, 283): 1.0, (217, 266): 1.0, (218, 308): 1.0, (203, 284): 1.0, (219, 309): 1.0, (204, 285): 1.0, (205, 286): 1.0, (206, 287): 1.0, (207, 288): 1.0, (249, 300): 1.0, (248, 331): 1.0, (208, 289): 1.0, (209, 290): 1.0, (225, 294): 1.0, (224, 313): 1.0, (210, 291): 1.0, (228, 316): 1.0, (211, 292): 1.0, (229, 295): 1.0, (252, 334): 1.0, (253, 301): 1.0, (212, 293): 1.0, (45, 344): 1.0, (42, 345): 1.0, (49, 346): 1.0, (43, 347): 1.0, (32, 349): 1.0, (53, 350): 1.0, (54, 351): 1.0, (55, 352): 1.0, (346, 350): 1.0, (351, 352): 1.0, (350, 352): 1.0, (346, 348): 1.0, (344, 347): 1.0, (345, 349): 1.0, (344, 349): 1.0, (347, 348): 1.0}
me_cube_001.attributes.new('crease_edge', 'FLOAT', 'EDGE').data.foreach_set('value', [_k.get((min(e.vertices), max(e.vertices)), 0.0) for e in me_cube_001.edges])
me_cube_001.materials.append(mat_material_006)
me_cube_001.materials.append(mat_material_007)
me_cube_001.materials.append(mat_material_008)
me_cube_001.materials.append(mat_material_009)
me_cube_001.materials.append(mat_material_010)
me_cube_001.use_remesh_preserve_volume = False
me_cube_001.use_remesh_preserve_attributes = False
me_cube_001.use_mirror_vertex_groups = False
me_cube_001.update()

# ---- objects
ob_lamp = bpy.data.objects.new('Lamp', light_lamp)
ob_camera = bpy.data.objects.new('Camera', cam_camera)
ob_cube_001 = bpy.data.objects.new('Cube.001', me_cube_001)

# ---- transforms, parenting, visibility, modifiers, constraints
ob_lamp.location = (4.076, 1.005, 5.904)
ob_lamp.rotation_euler = (0.6503, 0.05522, 1.866)
ob_lamp.lock_rotations_4d = False
ob_lamp.empty_display_type = 'ARROWS'
ob_lamp.color = (0.0, 0.0, 0.0, 0.0)
ob_lamp.lineart.crease_threshold = 0.0
ob_camera.location = (7.481, -6.508, 5.344)
ob_camera.rotation_euler = (1.109, 0.0, 0.8149)
ob_camera.lock_rotations_4d = False
ob_camera.empty_display_type = 'ARROWS'
ob_camera.color = (0.0, 0.0, 0.0, 0.0)
ob_camera.display_type = 'WIRE'
ob_camera.lineart.crease_threshold = 0.0
ob_cube_001.location = (0.0, 0.0, 0.0)
ob_cube_001.scale = (1.281, 1.0, 1.0)
ob_cube_001.lock_rotations_4d = False
ob_cube_001.empty_display_type = 'ARROWS'
ob_cube_001.lineart.crease_threshold = 0.0
_m = ob_cube_001.modifiers.new('Mirror', 'MIRROR')
_m.use_clip = True

# ---- collection membership
col_collection_1.objects.link(ob_lamp)
col_collection_1.objects.link(ob_camera)
col_collection_1.objects.link(ob_cube_001)

# ---- scene / render settings (as saved in the file)
scene.camera = ob_camera
scene.frame_start = 1; scene.frame_end = 250; scene.frame_set(1)
scene.render.engine = 'CYCLES'
scene.render.resolution_percentage = 50
scene.render.dither_intensity = 0.0
scene.cycles.use_denoising = False
scene.cycles.samples = 128
scene.cycles.sampling_pattern = 'TABULATED_SOBOL'
scene.cycles.light_sampling_threshold = 0.0
scene.cycles.use_adaptive_sampling = False
scene.cycles.use_light_tree = False
scene.cycles.blur_glossy = 0.0
scene.cycles.sample_clamp_indirect = 0.0
scene.view_settings.view_transform = 'Standard'
bpy.context.view_layer.update()
